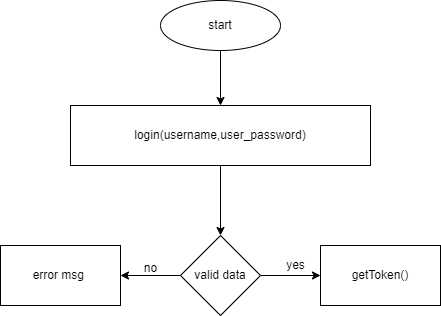

The diagram above was exported from draw.io. Its source (the exported page's mxGraphModel, read from the mxfile embedded in the PNG):
<mxGraphModel dx="868" dy="450" grid="1" gridSize="10" guides="1" tooltips="1" connect="1" arrows="1" fold="1" page="1" pageScale="1" pageWidth="827" pageHeight="1169" math="0" shadow="0">
  <root>
    <mxCell id="WIyWlLk6GJQsqaUBKTNV-0" />
    <mxCell id="WIyWlLk6GJQsqaUBKTNV-1" parent="WIyWlLk6GJQsqaUBKTNV-0" />
    <mxCell id="qPvKw50y5WTRxAeql6dD-0" value="" style="edgeStyle=orthogonalEdgeStyle;rounded=0;orthogonalLoop=1;jettySize=auto;html=1;" parent="WIyWlLk6GJQsqaUBKTNV-1" source="qPvKw50y5WTRxAeql6dD-1" target="qPvKw50y5WTRxAeql6dD-3" edge="1">
      <mxGeometry relative="1" as="geometry" />
    </mxCell>
    <mxCell id="qPvKw50y5WTRxAeql6dD-1" value="start" style="ellipse;whiteSpace=wrap;html=1;" parent="WIyWlLk6GJQsqaUBKTNV-1" vertex="1">
      <mxGeometry x="250" y="40" width="120" height="50" as="geometry" />
    </mxCell>
    <mxCell id="qPvKw50y5WTRxAeql6dD-2" value="" style="edgeStyle=orthogonalEdgeStyle;rounded=0;orthogonalLoop=1;jettySize=auto;html=1;" parent="WIyWlLk6GJQsqaUBKTNV-1" source="qPvKw50y5WTRxAeql6dD-3" edge="1">
      <mxGeometry relative="1" as="geometry">
        <mxPoint x="310" y="275" as="targetPoint" />
      </mxGeometry>
    </mxCell>
    <mxCell id="qPvKw50y5WTRxAeql6dD-3" value="login(username,user_password)" style="whiteSpace=wrap;html=1;" parent="WIyWlLk6GJQsqaUBKTNV-1" vertex="1">
      <mxGeometry x="160" y="145" width="300" height="60" as="geometry" />
    </mxCell>
    <mxCell id="qPvKw50y5WTRxAeql6dD-4" value="" style="edgeStyle=orthogonalEdgeStyle;rounded=0;orthogonalLoop=1;jettySize=auto;html=1;" parent="WIyWlLk6GJQsqaUBKTNV-1" target="qPvKw50y5WTRxAeql6dD-6" edge="1">
      <mxGeometry relative="1" as="geometry">
        <mxPoint x="270" y="315" as="sourcePoint" />
      </mxGeometry>
    </mxCell>
    <mxCell id="qPvKw50y5WTRxAeql6dD-5" value="" style="edgeStyle=orthogonalEdgeStyle;rounded=0;orthogonalLoop=1;jettySize=auto;html=1;" parent="WIyWlLk6GJQsqaUBKTNV-1" target="qPvKw50y5WTRxAeql6dD-8" edge="1">
      <mxGeometry relative="1" as="geometry">
        <mxPoint x="350" y="315" as="sourcePoint" />
      </mxGeometry>
    </mxCell>
    <mxCell id="qPvKw50y5WTRxAeql6dD-6" value="error msg&amp;nbsp;" style="whiteSpace=wrap;html=1;" parent="WIyWlLk6GJQsqaUBKTNV-1" vertex="1">
      <mxGeometry x="90" y="285" width="120" height="60" as="geometry" />
    </mxCell>
    <mxCell id="qPvKw50y5WTRxAeql6dD-7" value="no" style="text;html=1;align=center;verticalAlign=middle;resizable=0;points=[];autosize=1;strokeColor=none;fillColor=none;" parent="WIyWlLk6GJQsqaUBKTNV-1" vertex="1">
      <mxGeometry x="225" y="298" width="30" height="20" as="geometry" />
    </mxCell>
    <mxCell id="qPvKw50y5WTRxAeql6dD-8" value="getToken()" style="whiteSpace=wrap;html=1;" parent="WIyWlLk6GJQsqaUBKTNV-1" vertex="1">
      <mxGeometry x="410" y="285" width="120" height="60" as="geometry" />
    </mxCell>
    <mxCell id="qPvKw50y5WTRxAeql6dD-9" value="yes" style="text;html=1;align=center;verticalAlign=middle;resizable=0;points=[];autosize=1;strokeColor=none;fillColor=none;" parent="WIyWlLk6GJQsqaUBKTNV-1" vertex="1">
      <mxGeometry x="370" y="295" width="30" height="20" as="geometry" />
    </mxCell>
    <mxCell id="qPvKw50y5WTRxAeql6dD-10" value="valid data" style="rhombus;whiteSpace=wrap;html=1;" parent="WIyWlLk6GJQsqaUBKTNV-1" vertex="1">
      <mxGeometry x="270" y="275" width="80" height="80" as="geometry" />
    </mxCell>
  </root>
</mxGraphModel>